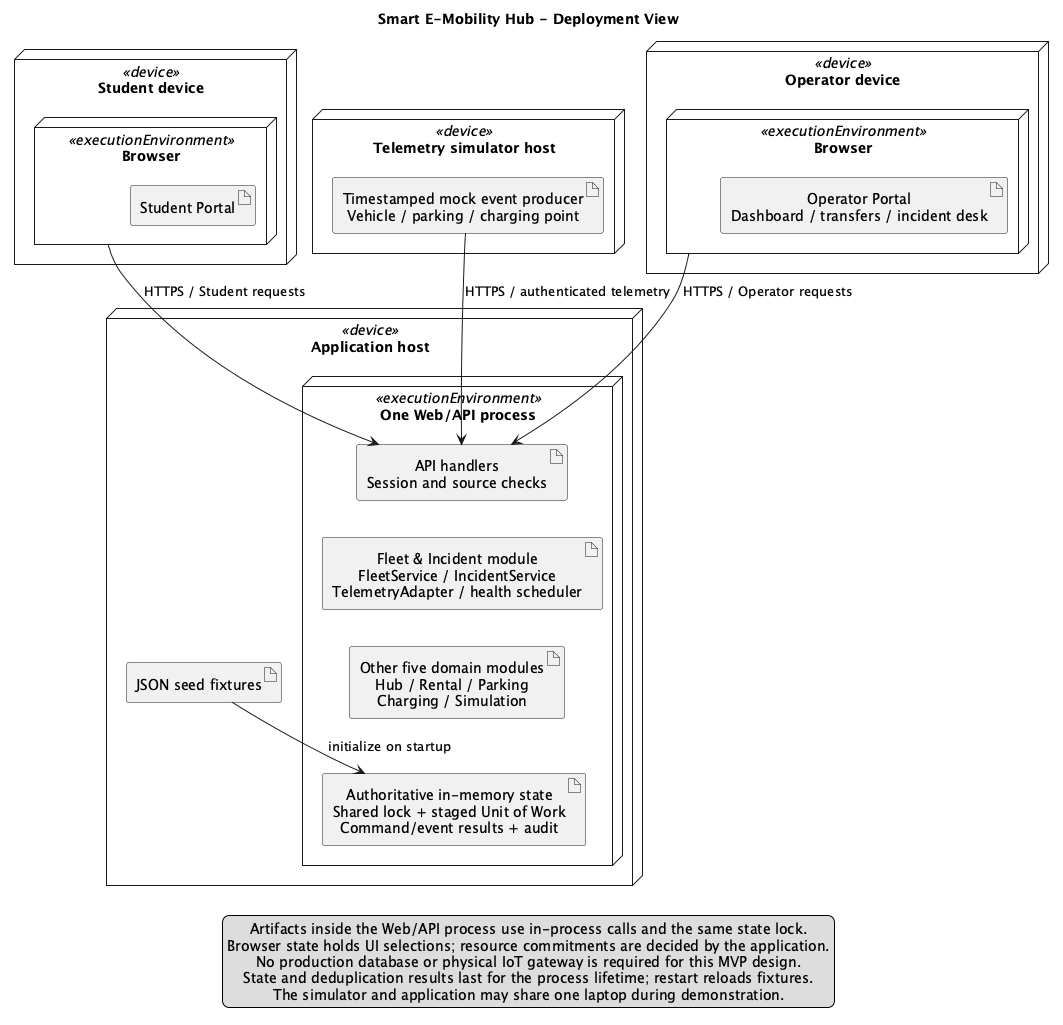

The diagram above was rendered by PlantUML. Its source (embedded in the PNG):
@startuml Deployment_View
title Smart E-Mobility Hub - Deployment View
top to bottom direction
skinparam shadowing false
skinparam componentStyle rectangle
skinparam defaultTextAlignment center
skinparam nodesep 40
skinparam ranksep 50
node "Student device" <<device>> as StudentDevice {
  node "Browser" <<executionEnvironment>> as StudentBrowser {
    artifact "Student Portal" as StudentUI
  }
}
node "Operator device" <<device>> as OperatorDevice {
  node "Browser" <<executionEnvironment>> as OperatorBrowser {
    artifact "Operator Portal\nDashboard / transfers / incident desk" as OperatorUI
  }
}
node "Telemetry simulator host" <<device>> as SimulatorHost {
  artifact "Timestamped mock event producer\nVehicle / parking / charging point" as Producer
}
node "Application host" <<device>> as ApplicationHost {
  node "One Web/API process" <<executionEnvironment>> as Process {
    artifact "API handlers\nSession and source checks" as API
    artifact "Fleet & Incident module\nFleetService / IncidentService\nTelemetryAdapter / health scheduler" as Fleet
    artifact "Other five domain modules\nHub / Rental / Parking\nCharging / Simulation" as Domain
    artifact "Authoritative in-memory state\nShared lock + staged Unit of Work\nCommand/event results + audit" as State
  }
  artifact "JSON seed fixtures" as Fixtures
}
StudentBrowser --> API : HTTPS / Student requests
OperatorBrowser --> API : HTTPS / Operator requests
Producer --> API : HTTPS / authenticated telemetry
Fixtures --> State : initialize on startup
API -[hidden]-> Fleet
Fleet -[hidden]-> Domain
Domain -[hidden]-> State
legend bottom
  Artifacts inside the Web/API process use in-process calls and the same state lock.
  Browser state holds UI selections; resource commitments are decided by the application.
  No production database or physical IoT gateway is required for this MVP design.
  State and deduplication results last for the process lifetime; restart reloads fixtures.
  The simulator and application may share one laptop during demonstration.
endlegend
@enduml